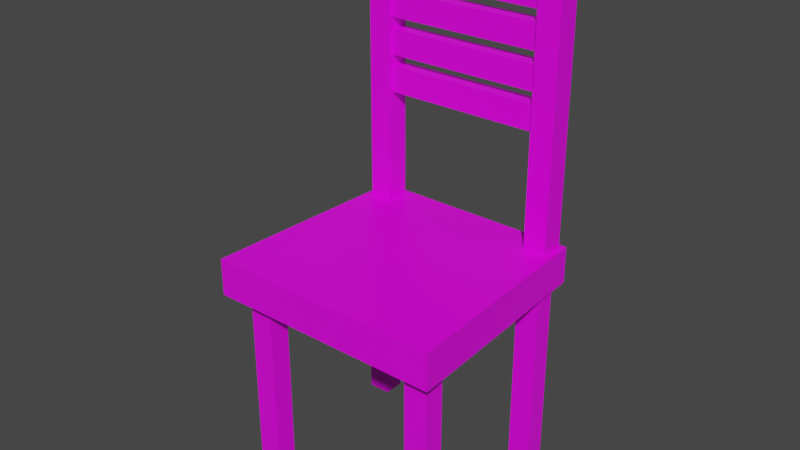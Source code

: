 # Source: Chair.blend  (saved by Blender 2.92.15; exported with 4.5.12 LTS)
import bpy
from mathutils import Matrix  # noqa: F401  (used for matrix-valued properties, if any)

bpy.ops.wm.read_factory_settings(use_empty=True)
scene = bpy.context.scene
scene.name = 'Scene'

# ---- collections
col_chair = bpy.data.collections.new('Chair'); scene.collection.children.link(col_chair)

# ---- images (referenced by path relative to the original .blend; pixels are not part of the script)
import os
ASSET_DIR = os.environ.get("B2B_ASSET_DIR", "")  # directory of the original .blend (textures are referenced by path, not embedded)
HERE = os.path.dirname(os.path.abspath(__file__))  # packed textures are extracted next to this script under _unpacked/

def load_image(name, relpath, width, height, colorspace="sRGB"):
    """Load a texture the original file referenced (path relative to the .blend, or extracted next to this script)."""
    p = next((c for c in (os.path.join(HERE, relpath), os.path.join(ASSET_DIR, relpath)) if relpath and os.path.exists(c)), "")
    if p:
        img = bpy.data.images.load(p, check_existing=True)
        img.name = name
    else:  # same state as the original file: an image datablock whose file is absent (Cycles renders it pink)
        img = bpy.data.images.new(name, width, height)
        img.source = "FILE"
        img.filepath = "//" + (relpath or name)
    img.colorspace_settings.name = colorspace
    return img
img_endesga_32_32x_png_005 = load_image('endesga-32-32x.png.005', 'endesga-32-32x.png', 1024, 1024, 'sRGB')

# ---- materials (node trees are filled in below, after node groups)
mat_material_006 = bpy.data.materials.new('Material.006')
mat_material_006.alpha_threshold = 0.0
mat_material_006.use_transparent_shadow = False
mat_material_006.line_color = (0.0, 0.0, 0.0, 1.0)

# ---- material node trees
mat_material_006.use_nodes = True; mat_material_006.node_tree.nodes.clear()
_N = mat_material_006.node_tree.nodes; _L = mat_material_006.node_tree.links
n0 = _N.new('ShaderNodeOutputMaterial'); n0.name = 'Material Output'; n0.location = (300, 300)
n1 = _N.new('ShaderNodeBsdfPrincipled'); n1.name = 'Principled BSDF'; n1.location = (10, 300)
n1.distribution = 'GGX'
n1.subsurface_method = 'BURLEY'
n1.inputs[2].default_value = 0.4
n1.inputs[3].default_value = 1.45
n1.inputs[27].default_value = (0.0, 0.0, 0.0, 1.0)
n1.inputs[28].default_value = 1.0
n2 = _N.new('ShaderNodeTexImage'); n2.name = 'Image Texture'; n2.location = (-324, 228)
n2.image = img_endesga_32_32x_png_005
_L.new(n1.outputs[0], n0.inputs[0])
_L.new(n2.outputs[0], n1.inputs[0])
n0.is_active_output = True

# ---- world
world_world = bpy.data.worlds.new('World'); scene.world = world_world
world_world.use_nodes = True; world_world.node_tree.nodes.clear()
_N = world_world.node_tree.nodes; _L = world_world.node_tree.links
n0 = _N.new('ShaderNodeOutputWorld'); n0.name = 'World Output'; n0.location = (300, 300)
n1 = _N.new('ShaderNodeBackground'); n1.name = 'Background'; n1.location = (10, 300)
n1.inputs[0].default_value = (0.05088, 0.05088, 0.05088, 1.0)
_L.new(n1.outputs[0], n0.inputs[0])
n0.is_active_output = True
world_world.color = (0.05088, 0.05088, 0.05088)
world_world.use_sun_shadow = False
world_world.sun_shadow_jitter_overblur = 0.0

# ---- meshes
me_cube_003 = bpy.data.meshes.new('Cube.003')
me_cube_003.from_pydata([(0.7367, 1.284, 6.152), (0.7367, 1.528, 6.152), (-0.7367, 1.284, 6.152), (-0.7367, 1.528, 6.152), (0.6694, 1.284, -5.546), (0.6694, 1.528, -5.546), (-0.6694, 1.284, -5.546), (-0.6694, 1.528, -5.546), (0.4931, 1.428, 3.974), (0.4931, 0.02582, 3.974), (0.6387, 1.428, 3.974), (0.6387, 0.02582, 3.974), (0.4931, 1.428, 5.124), (0.4931, 0.02582, 5.124), (0.6387, 1.428, 5.124), (0.6387, 0.02582, 5.124), (0.4931, 1.428, -4.849), (0.4931, 0.02582, -4.849), (0.6387, 1.428, -4.849), (0.6387, 0.02582, -4.849), (0.4931, 1.428, -3.699), (0.4931, 0.02582, -3.699), (0.6387, 1.428, -3.699), (0.6387, 0.02582, -3.699), (-0.6387, 1.428, 3.974), (-0.6387, 0.02582, 3.974), (-0.4931, 1.428, 3.974), (-0.4931, 0.02582, 3.974), (-0.6387, 1.428, 5.124), (-0.6387, 0.02582, 5.124), (-0.4931, 1.428, 5.124), (-0.4931, 0.02582, 5.124), (-0.6387, 1.428, -4.849), (-0.6387, 0.02582, -4.849), (-0.4931, 1.428, -4.849), (-0.4931, 0.02582, -4.849), (-0.6387, 1.428, -3.699), (-0.6387, 0.02582, -3.699), (-0.4931, 1.428, -3.699), (-0.4931, 0.02582, -3.699), (-0.6183, 1.284, -5.032), (0.6183, 1.284, -5.032), (0.6805, 1.284, 5.639), (-0.6805, 1.284, 5.639), (0.6183, 1.424, -5.032), (-0.6183, 1.424, -5.032), (-0.6805, 1.424, 5.639), (0.6805, 1.424, 5.639), (0.5322, 3.427, -4.947), (0.4932, 1.523, -5.284), (0.5987, 3.427, -4.947), (0.6377, 1.523, -5.284), (0.5322, 3.427, -4.372), (0.4932, 1.523, -4.035), (0.5987, 3.427, -4.372), (0.6377, 1.523, -4.035), (0.6377, 3.189, -5.284), (0.6377, 2.951, -5.284), (0.6377, 2.713, -5.284), (0.6377, 2.475, -5.284), (0.4932, 3.189, -5.284), (0.4932, 2.951, -5.284), (0.4932, 2.713, -5.284), (0.4932, 2.475, -5.284), (0.4932, 2.237, -5.284), (0.4932, 3.189, -4.035), (0.4932, 2.951, -4.035), (0.4932, 2.713, -4.035), (0.4932, 2.475, -4.035), (0.4932, 2.237, -4.035), (0.6377, 2.475, -4.035), (0.6377, 2.713, -4.035), (0.6377, 2.951, -4.035), (0.6377, 3.189, -4.035), (0.4932, 2.475, -4.035), (0.4932, 2.713, -4.035), (0.4932, 2.713, -5.284), (0.4932, 2.475, -5.284), (0.4932, 2.713, -4.035), (0.4932, 2.951, -4.035), (0.4932, 2.951, -5.284), (0.4932, 2.713, -5.284), (0.4932, 2.951, -4.035), (0.4932, 3.189, -4.035), (0.4932, 3.189, -5.284), (0.4932, 2.951, -5.284), (0.4932, 2.513, -4.253), (0.4932, 2.676, -4.253), (0.4932, 2.676, -5.066), (0.4932, 2.513, -5.066), (0.4932, 2.751, -4.253), (0.4932, 2.914, -4.253), (0.4932, 2.914, -5.066), (0.4932, 2.751, -5.066), (0.4932, 2.989, -4.253), (0.4932, 3.152, -4.253), (0.4932, 3.152, -5.066), (0.4932, 2.989, -5.066), (-0.6021, 3.427, -4.947), (-0.6411, 1.523, -5.284), (-0.5355, 3.427, -4.947), (-0.4965, 1.523, -5.284), (-0.6021, 3.427, -4.372), (-0.6411, 1.523, -4.035), (-0.5355, 3.427, -4.372), (-0.4965, 1.523, -4.035), (-0.4965, 3.189, -5.284), (-0.4965, 2.951, -5.284), (-0.4965, 2.713, -5.284), (-0.4965, 2.475, -5.284), (-0.4965, 2.237, -5.284), (-0.6411, 3.189, -5.284), (-0.6411, 2.951, -5.284), (-0.6411, 2.713, -5.284), (-0.6411, 2.475, -5.284), (-0.6411, 3.189, -4.035), (-0.6411, 2.951, -4.035), (-0.6411, 2.713, -4.035), (-0.6411, 2.475, -4.035), (-0.4965, 2.237, -4.035), (-0.4965, 2.475, -4.035), (-0.4965, 2.713, -4.035), (-0.4965, 2.951, -4.035), (-0.4965, 3.189, -4.035), (-0.4965, 2.475, -5.284), (-0.4965, 2.713, -5.284), (-0.4965, 2.713, -4.035), (-0.4965, 2.475, -4.035), (-0.4965, 2.713, -5.284), (-0.4965, 2.951, -5.284), (-0.4965, 2.951, -4.035), (-0.4965, 2.713, -4.035), (-0.4965, 2.951, -5.284), (-0.4965, 3.189, -5.284), (-0.4965, 3.189, -4.035), (-0.4965, 2.951, -4.035), (-0.4965, 2.513, -5.066), (-0.4965, 2.676, -5.066), (-0.4965, 2.676, -4.253), (-0.4965, 2.513, -4.253), (-0.4965, 2.751, -5.066), (-0.4965, 2.914, -5.066), (-0.4965, 2.914, -4.253), (-0.4965, 2.751, -4.253), (-0.4965, 2.989, -5.066), (-0.4965, 3.152, -5.066), (-0.4965, 3.152, -4.253), (-0.4965, 2.989, -4.253), (0.4932, 2.273, -4.238), (0.4932, 2.44, -4.238), (0.4932, 2.44, -5.082), (0.4932, 2.273, -5.082), (-0.4965, 2.273, -5.082), (-0.4965, 2.44, -5.082), (-0.4965, 2.44, -4.238), (-0.4965, 2.273, -4.238)], [], [(2, 3, 7, 6), (4, 5, 1, 0), (8, 10, 11, 9), (10, 14, 15, 11), (14, 12, 13, 15), (12, 8, 9, 13), (10, 8, 12, 14), (15, 13, 9, 11), (16, 18, 19, 17), (18, 22, 23, 19), (22, 20, 21, 23), (20, 16, 17, 21), (18, 16, 20, 22), (23, 21, 17, 19), (24, 26, 27, 25), (26, 30, 31, 27), (30, 28, 29, 31), (28, 24, 25, 29), (26, 24, 28, 30), (31, 29, 25, 27), (32, 34, 35, 33), (34, 38, 39, 35), (38, 36, 37, 39), (36, 32, 33, 37), (34, 32, 36, 38), (39, 37, 33, 35), (41, 42, 47, 44), (40, 41, 44, 45), (40, 45, 46, 43), (42, 43, 46, 47), (47, 46, 45, 44), (5, 7, 3, 1), (2, 0, 1, 3), (4, 6, 7, 5), (2, 43, 42, 0), (0, 42, 41, 4), (4, 41, 40, 6), (48, 52, 54, 50), (53, 49, 51, 55), (56, 50, 54, 73), (60, 48, 50, 56), (65, 52, 48, 60), (73, 54, 52, 65), (69, 148, 151, 64, 49, 53), (70, 71, 67, 68), (71, 72, 66, 67), (72, 73, 65, 66), (64, 63, 59, 51, 49), (152, 153, 150, 151), (136, 137, 88, 89), (140, 141, 92, 93), (144, 145, 96, 97), (59, 70, 55, 51), (63, 62, 58, 59), (62, 61, 57, 58), (61, 60, 56, 57), (55, 70, 68, 69, 53), (59, 58, 71, 70), (58, 57, 72, 71), (57, 56, 73, 72), (68, 67, 75, 74), (67, 62, 76, 75), (62, 63, 77, 76), (63, 68, 74, 77), (67, 66, 79, 78), (66, 61, 80, 79), (61, 62, 81, 80), (62, 67, 78, 81), (66, 65, 83, 82), (65, 60, 84, 83), (60, 61, 85, 84), (61, 66, 82, 85), (74, 75, 87, 86), (75, 76, 88, 87), (76, 77, 89, 88), (77, 74, 86, 89), (78, 79, 91, 90), (79, 80, 92, 91), (80, 81, 93, 92), (81, 78, 90, 93), (82, 83, 95, 94), (83, 84, 96, 95), (84, 85, 97, 96), (85, 82, 94, 97), (98, 102, 104, 100), (103, 99, 101, 105), (106, 100, 104, 123), (111, 98, 100, 106), (115, 102, 98, 111), (123, 104, 102, 115), (103, 118, 114, 99), (120, 121, 117, 118), (121, 122, 116, 117), (122, 123, 115, 116), (99, 114, 109, 110, 101), (118, 117, 113, 114), (117, 116, 112, 113), (116, 115, 111, 112), (101, 110, 119, 105), (114, 113, 108, 109), (113, 112, 107, 108), (112, 111, 106, 107), (105, 119, 120, 118, 103), (155, 152, 151, 148), (139, 136, 89, 86), (143, 140, 93, 90), (147, 144, 97, 94), (109, 108, 125, 124), (108, 121, 126, 125), (121, 120, 127, 126), (120, 109, 124, 127), (108, 107, 129, 128), (107, 122, 130, 129), (122, 121, 131, 130), (121, 108, 128, 131), (107, 106, 133, 132), (106, 123, 134, 133), (123, 122, 135, 134), (122, 107, 132, 135), (124, 125, 137, 136), (125, 126, 138, 137), (126, 127, 139, 138), (127, 124, 136, 139), (128, 129, 141, 140), (129, 130, 142, 141), (130, 131, 143, 142), (131, 128, 140, 143), (132, 133, 145, 144), (133, 134, 146, 145), (134, 135, 147, 146), (135, 132, 144, 147), (141, 142, 91, 92), (142, 143, 90, 91), (145, 146, 95, 96), (146, 147, 94, 95), (137, 138, 87, 88), (138, 139, 86, 87), (69, 68, 149, 148), (68, 63, 150, 149), (63, 64, 151, 150), (110, 109, 153, 152), (109, 120, 154, 153), (120, 119, 155, 154), (119, 110, 152, 155), (153, 154, 149, 150), (154, 155, 148, 149), (6, 40, 43, 2)])
_uv = me_cube_003.uv_layers.new(name='UVMap')
_uv.uv.foreach_set('vector', [0.04424, 0.2024, 0.04424, 0.2024, 0.04424, 0.2024, 0.04424, 0.2024, 0.04424, 0.2024, 0.04424, 0.2024, 0.04424, 0.2024, 0.04424, 0.2024, 0.04424, 0.2024, 0.04424, 0.2024, 0.04424, 0.2024, 0.04424, 0.2024, 0.04424, 0.2024, 0.04424, 0.2024, 0.04424, 0.2024, 0.04424, 0.2024, 0.04424, 0.2024, 0.04424, 0.2024, 0.04424, 0.2024, 0.04424, 0.2024, 0.04424, 0.2024, 0.04424, 0.2024, 0.04424, 0.2024, 0.04424, 0.2024, 0.04424, 0.2024, 0.04424, 0.2024, 0.04424, 0.2024, 0.04424, 0.2024, 0.04424, 0.2024, 0.04424, 0.2024, 0.04424, 0.2024, 0.04424, 0.2024, 0.04424, 0.2024, 0.04424, 0.2024, 0.04424, 0.2024, 0.04424, 0.2024, 0.04424, 0.2024, 0.04424, 0.2024, 0.04424, 0.2024, 0.04424, 0.2024, 0.04424, 0.2024, 0.04424, 0.2024, 0.04424, 0.2024, 0.04424, 0.2024, 0.04424, 0.2024, 0.04424, 0.2024, 0.04424, 0.2024, 0.04424, 0.2024, 0.04424, 0.2024, 0.04424, 0.2024, 0.04424, 0.2024, 0.04424, 0.2024, 0.04424, 0.2024, 0.04424, 0.2024, 0.04424, 0.2024, 0.04424, 0.2024, 0.04424, 0.2024, 0.04424, 0.2024, 0.04424, 0.2024, 0.04424, 0.2024, 0.04424, 0.2024, 0.04424, 0.2024, 0.04424, 0.2024, 0.04424, 0.2024, 0.04424, 0.2024, 0.04424, 0.2024, 0.04424, 0.2024, 0.04424, 0.2024, 0.04424, 0.2024, 0.04424, 0.2024, 0.04424, 0.2024, 0.04424, 0.2024, 0.04424, 0.2024, 0.04424, 0.2024, 0.04424, 0.2024, 0.04424, 0.2024, 0.04424, 0.2024, 0.04424, 0.2024, 0.04424, 0.2024, 0.04424, 0.2024, 0.04424, 0.2024, 0.04424, 0.2024, 0.04424, 0.2024, 0.04424, 0.2024, 0.04424, 0.2024, 0.04424, 0.2024, 0.04424, 0.2024, 0.04424, 0.2024, 0.04424, 0.2024, 0.04424, 0.2024, 0.04424, 0.2024, 0.04424, 0.2024, 0.04424, 0.2024, 0.04424, 0.2024, 0.04424, 0.2024, 0.04424, 0.2024, 0.04424, 0.2024, 0.04424, 0.2024, 0.04424, 0.2024, 0.04424, 0.2024, 0.04424, 0.2024, 0.04424, 0.2024, 0.04424, 0.2024, 0.04424, 0.2024, 0.04424, 0.2024, 0.04424, 0.2024, 0.04424, 0.2024, 0.04424, 0.2024, 0.04424, 0.2024, 0.04424, 0.2024, 0.04424, 0.2024, 0.04424, 0.2024, 0.04424, 0.2024, 0.04424, 0.2024, 0.04424, 0.2024, 0.04424, 0.2024, 0.04424, 0.2024, 0.04424, 0.2024, 0.04424, 0.2024, 0.04424, 0.2024, 0.04424, 0.2024, 0.04424, 0.2024, 0.04424, 0.2024, 0.04424, 0.2024, 0.04424, 0.2024, 0.04424, 0.2024, 0.04424, 0.2024, 0.04424, 0.2024, 0.04424, 0.2024, 0.04424, 0.2024, 0.04424, 0.2024, 0.04424, 0.2024, 0.04424, 0.2024, 0.04424, 0.2024, 0.04424, 0.2024, 0.04424, 0.2024, 0.04424, 0.2024, 0.04424, 0.2024, 0.04424, 0.2024, 0.04424, 0.2024, 0.04424, 0.2024, 0.04424, 0.2024, 0.04424, 0.2024, 0.04424, 0.2024, 0.04424, 0.2024, 0.04424, 0.2024, 0.04424, 0.2024, 0.04424, 0.2024, 0.04424, 0.2024, 0.04424, 0.2024, 0.04424, 0.2024, 0.04424, 0.2024, 0.04424, 0.2024, 0.04424, 0.2024, 0.04424, 0.2024, 0.04424, 0.2024, 0.04424, 0.2024, 0.04424, 0.2024, 0.04424, 0.2024, 0.04424, 0.2024, 0.04424, 0.2024, 0.04424, 0.2024, 0.04424, 0.2024, 0.04424, 0.2024, 0.04424, 0.2024, 0.04424, 0.2024, 0.04424, 0.2024, 0.04424, 0.2024, 0.04424, 0.2024, 0.04424, 0.2024, 0.04424, 0.2024, 0.04424, 0.2024, 0.04424, 0.2024, 0.04424, 0.2024, 0.04424, 0.2024, 0.04424, 0.2024, 0.04424, 0.2024, 0.04424, 0.2024, 0.04424, 0.2024, 0.04424, 0.2024, 0.04424, 0.2024, 0.04424, 0.2024, 0.04424, 0.2024, 0.04424, 0.2024, 0.04424, 0.2024, 0.04424, 0.2024, 0.04424, 0.2024, 0.04424, 0.2024, 0.04424, 0.2024, 0.04424, 0.2024, 0.04424, 0.2024, 0.04424, 0.2024, 0.04424, 0.2024, 0.04424, 0.2024, 0.04424, 0.2024, 0.04424, 0.2024, 0.04424, 0.2024, 0.04424, 0.2024, 0.04424, 0.2024, 0.04424, 0.2024, 0.04424, 0.2024, 0.04424, 0.2024, 0.04424, 0.2024, 0.04424, 0.2024, 0.04424, 0.2024, 0.04424, 0.2024, 0.04424, 0.2024, 0.04424, 0.2024, 0.04424, 0.2024, 0.04424, 0.2024, 0.04424, 0.2024, 0.04424, 0.2024, 0.04424, 0.2024, 0.04424, 0.2024, 0.04424, 0.2024, 0.04424, 0.2024, 0.04424, 0.2024, 0.04424, 0.2024, 0.04424, 0.2024, 0.04424, 0.2024, 0.04424, 0.2024, 0.04424, 0.2024, 0.04424, 0.2024, 0.04424, 0.2024, 0.04424, 0.2024, 0.04424, 0.2024, 0.04424, 0.2024, 0.04424, 0.2024, 0.04424, 0.2024, 0.04424, 0.2024, 0.04424, 0.2024, 0.04424, 0.2024, 0.04424, 0.2024, 0.04424, 0.2024, 0.04424, 0.2024, 0.04424, 0.2024, 0.04424, 0.2024, 0.04424, 0.2024, 0.04424, 0.2024, 0.04424, 0.2024, 0.04424, 0.2024, 0.04424, 0.2024, 0.04424, 0.2024, 0.04424, 0.2024, 0.04424, 0.2024, 0.04424, 0.2024, 0.04424, 0.2024, 0.04424, 0.2024, 0.04424, 0.2024, 0.04424, 0.2024, 0.04424, 0.2024, 0.04424, 0.2024, 0.04424, 0.2024, 0.04424, 0.2024, 0.04424, 0.2024, 0.04424, 0.2024, 0.04424, 0.2024, 0.04424, 0.2024, 0.04424, 0.2024, 0.04424, 0.2024, 0.04424, 0.2024, 0.04424, 0.2024, 0.04424, 0.2024, 0.04424, 0.2024, 0.04424, 0.2024, 0.04424, 0.2024, 0.04424, 0.2024, 0.04424, 0.2024, 0.04424, 0.2024, 0.04424, 0.2024, 0.04424, 0.2024, 0.04424, 0.2024, 0.04424, 0.2024, 0.04424, 0.2024, 0.04424, 0.2024, 0.04424, 0.2024, 0.04424, 0.2024, 0.04424, 0.2024, 0.04424, 0.2024, 0.04424, 0.2024, 0.04424, 0.2024, 0.04424, 0.2024, 0.04424, 0.2024, 0.04424, 0.2024, 0.04424, 0.2024, 0.04424, 0.2024, 0.04424, 0.2024, 0.04424, 0.2024, 0.04424, 0.2024, 0.04424, 0.2024, 0.04424, 0.2024, 0.04424, 0.2024, 0.04424, 0.2024, 0.04424, 0.2024, 0.04424, 0.2024, 0.04424, 0.2024, 0.04424, 0.2024, 0.04424, 0.2024, 0.04424, 0.2024, 0.04424, 0.2024, 0.04424, 0.2024, 0.04424, 0.2024, 0.04424, 0.2024, 0.04424, 0.2024, 0.04424, 0.2024, 0.04424, 0.2024, 0.04424, 0.2024, 0.04424, 0.2024, 0.04424, 0.2024, 0.04424, 0.2024, 0.04424, 0.2024, 0.04424, 0.2024, 0.04424, 0.2024, 0.04424, 0.2024, 0.04424, 0.2024, 0.04424, 0.2024, 0.04424, 0.2024, 0.04424, 0.2024, 0.04424, 0.2024, 0.04424, 0.2024, 0.04424, 0.2024, 0.04424, 0.2024, 0.04424, 0.2024, 0.04424, 0.2024, 0.04424, 0.2024, 0.04424, 0.2024, 0.04424, 0.2024, 0.04424, 0.2024, 0.04424, 0.2024, 0.04424, 0.2024, 0.04424, 0.2024, 0.04424, 0.2024, 0.04424, 0.2024, 0.04424, 0.2024, 0.04424, 0.2024, 0.04424, 0.2024, 0.04424, 0.2024, 0.04424, 0.2024, 0.04424, 0.2024, 0.04424, 0.2024, 0.04424, 0.2024, 0.04424, 0.2024, 0.04424, 0.2024, 0.04424, 0.2024, 0.04424, 0.2024, 0.04424, 0.2024, 0.04424, 0.2024, 0.04424, 0.2024, 0.04424, 0.2024, 0.04424, 0.2024, 0.04424, 0.2024, 0.04424, 0.2024, 0.04424, 0.2024, 0.04424, 0.2024, 0.04424, 0.2024, 0.04424, 0.2024, 0.04424, 0.2024, 0.04424, 0.2024, 0.04424, 0.2024, 0.04424, 0.2024, 0.04424, 0.2024, 0.04424, 0.2024, 0.04424, 0.2024, 0.04424, 0.2024, 0.04424, 0.2024, 0.04424, 0.2024, 0.04424, 0.2024, 0.04424, 0.2024, 0.04424, 0.2024, 0.04424, 0.2024, 0.04424, 0.2024, 0.04424, 0.2024, 0.04424, 0.2024, 0.04424, 0.2024, 0.04424, 0.2024, 0.04424, 0.2024, 0.04424, 0.2024, 0.04424, 0.2024, 0.04424, 0.2024, 0.04424, 0.2024, 0.04424, 0.2024, 0.04424, 0.2024, 0.04424, 0.2024, 0.04424, 0.2024, 0.04424, 0.2024, 0.04424, 0.2024, 0.04424, 0.2024, 0.04424, 0.2024, 0.04424, 0.2024, 0.04424, 0.2024, 0.04424, 0.2024, 0.04424, 0.2024, 0.04424, 0.2024, 0.04424, 0.2024, 0.04424, 0.2024, 0.04424, 0.2024, 0.04424, 0.2024, 0.04424, 0.2024, 0.04424, 0.2024, 0.04424, 0.2024, 0.04424, 0.2024, 0.04424, 0.2024, 0.04424, 0.2024, 0.04424, 0.2024, 0.04424, 0.2024, 0.04424, 0.2024, 0.04424, 0.2024, 0.04424, 0.2024, 0.04424, 0.2024, 0.04424, 0.2024, 0.04424, 0.2024, 0.04424, 0.2024, 0.04424, 0.2024, 0.04424, 0.2024, 0.04424, 0.2024, 0.04424, 0.2024, 0.04424, 0.2024, 0.04424, 0.2024, 0.04424, 0.2024, 0.04424, 0.2024, 0.04424, 0.2024, 0.04424, 0.2024, 0.04424, 0.2024, 0.04424, 0.2024, 0.04424, 0.2024, 0.04424, 0.2024, 0.04424, 0.2024, 0.04424, 0.2024, 0.04424, 0.2024, 0.04424, 0.2024, 0.04424, 0.2024, 0.04424, 0.2024, 0.04424, 0.2024, 0.04424, 0.2024, 0.04424, 0.2024, 0.04424, 0.2024, 0.04424, 0.2024, 0.04424, 0.2024, 0.04424, 0.2024, 0.04424, 0.2024, 0.04424, 0.2024, 0.04424, 0.2024, 0.04424, 0.2024, 0.04424, 0.2024, 0.04424, 0.2024, 0.04424, 0.2024, 0.04424, 0.2024, 0.04424, 0.2024, 0.04424, 0.2024, 0.04424, 0.2024, 0.04424, 0.2024, 0.04424, 0.2024, 0.04424, 0.2024, 0.04424, 0.2024, 0.04424, 0.2024, 0.04424, 0.2024, 0.04424, 0.2024, 0.04424, 0.2024, 0.04424, 0.2024, 0.04424, 0.2024, 0.04424, 0.2024, 0.04424, 0.2024, 0.04424, 0.2024, 0.04424, 0.2024, 0.04424, 0.2024, 0.04424, 0.2024, 0.04424, 0.2024, 0.04424, 0.2024, 0.04424, 0.2024, 0.04424, 0.2024, 0.04424, 0.2024, 0.04424, 0.2024, 0.04424, 0.2024, 0.04424, 0.2024, 0.04424, 0.2024, 0.04424, 0.2024, 0.04424, 0.2024, 0.04424, 0.2024, 0.04424, 0.2024, 0.04424, 0.2024, 0.04424, 0.2024, 0.04424, 0.2024, 0.04424, 0.2024, 0.04424, 0.2024, 0.04424, 0.2024, 0.04424, 0.2024, 0.04424, 0.2024, 0.04424, 0.2024, 0.04424, 0.2024, 0.04424, 0.2024, 0.04424, 0.2024, 0.04424, 0.2024, 0.04424, 0.2024, 0.04424, 0.2024, 0.04424, 0.2024, 0.04424, 0.2024, 0.04424, 0.2024, 0.04424, 0.2024, 0.04424, 0.2024, 0.04424, 0.2024, 0.04424, 0.2024, 0.04424, 0.2024, 0.04424, 0.2024, 0.04424, 0.2024, 0.04424, 0.2024, 0.04424, 0.2024, 0.04424, 0.2024, 0.04424, 0.2024, 0.04424, 0.2024, 0.04424, 0.2024, 0.04424, 0.2024, 0.04424, 0.2024, 0.04424, 0.2024, 0.04424, 0.2024, 0.04424, 0.2024, 0.04424, 0.2024, 0.04424, 0.2024, 0.04424, 0.2024, 0.04424, 0.2024, 0.04424, 0.2024, 0.04424, 0.2024, 0.04424, 0.2024, 0.04424, 0.2024, 0.04424, 0.2024, 0.04424, 0.2024, 0.04424, 0.2024, 0.04424, 0.2024, 0.04424, 0.2024, 0.04424, 0.2024, 0.04424, 0.2024, 0.04424, 0.2024, 0.04424, 0.2024, 0.04424, 0.2024, 0.04424, 0.2024, 0.04424, 0.2024, 0.04424, 0.2024, 0.04424, 0.2024, 0.04424, 0.2024, 0.04424, 0.2024, 0.04424, 0.2024, 0.04424, 0.2024, 0.04424, 0.2024, 0.04424, 0.2024, 0.04424, 0.2024, 0.04424, 0.2024, 0.04424, 0.2024, 0.04424, 0.2024, 0.04424, 0.2024, 0.04424, 0.2024, 0.04424, 0.2024, 0.04424, 0.2024, 0.04424, 0.2024, 0.04424, 0.2024, 0.04424, 0.2024, 0.04424, 0.2024, 0.04424, 0.2024, 0.04424, 0.2024, 0.04424, 0.2024, 0.04424, 0.2024, 0.04424, 0.2024, 0.04424, 0.2024, 0.04424, 0.2024, 0.04424, 0.2024, 0.04424, 0.2024, 0.04424, 0.2024, 0.04424, 0.2024, 0.04424, 0.2024, 0.04424, 0.2024, 0.04424, 0.2024, 0.04424, 0.2024, 0.04424, 0.2024, 0.04424, 0.2024, 0.04424, 0.2024, 0.04424, 0.2024, 0.04424, 0.2024, 0.04424, 0.2024, 0.04424, 0.2024, 0.04424, 0.2024, 0.04424, 0.2024, 0.04424, 0.2024, 0.04424, 0.2024, 0.04424, 0.2024, 0.04424, 0.2024, 0.04424, 0.2024, 0.04424, 0.2024, 0.04424, 0.2024, 0.04424, 0.2024, 0.04424, 0.2024, 0.04424, 0.2024, 0.04424, 0.2024, 0.04424, 0.2024, 0.04424, 0.2024, 0.04424, 0.2024, 0.04424, 0.2024])
me_cube_003.materials.append(mat_material_006)
me_cube_003.use_remesh_fix_poles = True
me_cube_003.use_remesh_preserve_attributes = False
me_cube_003.use_mirror_vertex_groups = False
me_cube_003.update()

# ---- objects
ob_chair = bpy.data.objects.new('Chair', me_cube_003)

# ---- transforms, parenting, visibility, modifiers, constraints
ob_chair.location = (0.0, 0.0, 0.0)
ob_chair.rotation_euler = (1.571, -0.0, 0.0)
ob_chair.scale = (0.7115, 0.6736, 0.08228)
ob_chair.lineart.crease_threshold = 0.0

# ---- collection membership
col_chair.objects.link(ob_chair)

# ---- scene / render settings (as saved in the file)
scene.frame_start = 1; scene.frame_end = 250; scene.frame_set(1)
scene.render.engine = 'BLENDER_EEVEE_NEXT'
scene.cycles.use_denoising = False
scene.cycles.samples = 128
scene.cycles.sampling_pattern = 'TABULATED_SOBOL'
scene.cycles.use_adaptive_sampling = False
scene.cycles.use_light_tree = False
scene.view_settings.view_transform = 'Filmic'
bpy.context.view_layer.update()

# ---- added for rendering (the .blend has no active camera and no usable light): camera, sun
cam_auto = bpy.data.cameras.new('AutoCamera')
cam_auto.lens = 50.0
cam_auto.sensor_width = 36.0
cam_auto.clip_end = 1000.0
ob_auto_camera = bpy.data.objects.new('AutoCamera', cam_auto)
scene.collection.objects.link(ob_auto_camera)
ob_auto_camera.location = (2.49575, -3.01986, 3.15972)
ob_auto_camera.rotation_euler = (1.09748, -7.21219e-08, 0.694738)
scene.camera = ob_auto_camera
light_auto_sun = bpy.data.lights.new('AutoSun', 'SUN')
light_auto_sun.energy = 3.0
light_auto_sun.angle = 0.0523599
ob_auto_sun = bpy.data.objects.new('AutoSun', light_auto_sun)
scene.collection.objects.link(ob_auto_sun)
ob_auto_sun.rotation_euler = (0.872665, 0.174533, 0.523599)
bpy.context.view_layer.update()
